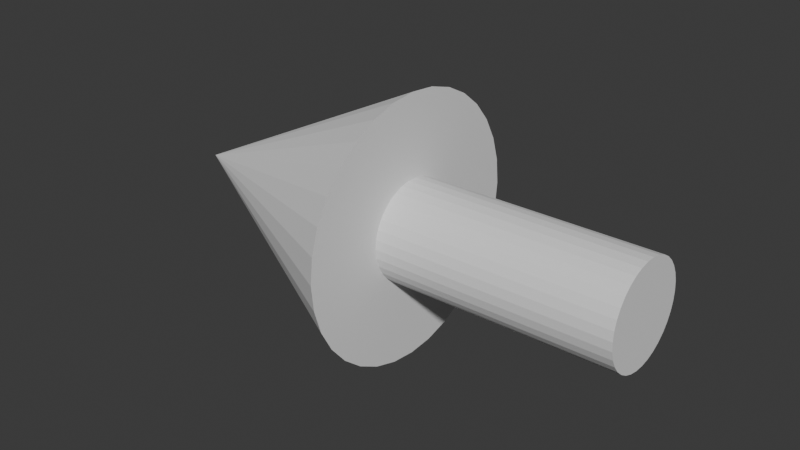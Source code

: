 # Source: arrow_1.blend  (saved by Blender 4.2.66; exported with 4.5.12 LTS)
import bpy
from mathutils import Matrix  # noqa: F401  (used for matrix-valued properties, if any)

bpy.ops.wm.read_factory_settings(use_empty=True)
scene = bpy.context.scene
scene.name = 'Scene'

# ---- collections
col_collection = bpy.data.collections.new('Collection'); scene.collection.children.link(col_collection)

# ---- world
world_world = bpy.data.worlds.new('World'); scene.world = world_world
world_world.use_nodes = True; world_world.node_tree.nodes.clear()
_N = world_world.node_tree.nodes; _L = world_world.node_tree.links
n0 = _N.new('ShaderNodeOutputWorld'); n0.name = 'World Output'; n0.location = (300, 300)
n1 = _N.new('ShaderNodeBackground'); n1.name = 'Background'; n1.location = (10, 300)
n1.inputs[0].default_value = (0.05088, 0.05088, 0.05088, 1.0)
_L.new(n1.outputs[0], n0.inputs[0])
n0.is_active_output = True
world_world.color = (0.05088, 0.05088, 0.05088)
world_world.sun_shadow_jitter_overblur = 0.0

# ---- meshes
me_cylinder = bpy.data.meshes.new('Cylinder')
me_cylinder.from_pydata([(0.0, 0.38, -1.08), (0.0, 0.38, 1.08), (0.06982, 0.3735, -1.08), (0.06982, 0.3735, 1.08), (0.1373, 0.3543, -1.08), (0.1373, 0.3543, 1.08), (0.2, 0.3231, -1.08), (0.2, 0.3231, 1.08), (0.256, 0.2808, -1.08), (0.256, 0.2808, 1.08), (0.3032, 0.229, -1.08), (0.3032, 0.229, 1.08), (0.3402, 0.1694, -1.08), (0.3402, 0.1694, 1.08), (0.3655, 0.104, -1.08), (0.3655, 0.104, 1.08), (0.3784, 0.03506, -1.08), (0.3784, 0.03506, 1.08), (0.3784, -0.03506, -1.08), (0.3784, -0.03506, 1.08), (0.3655, -0.104, -1.08), (0.3655, -0.104, 1.08), (0.3402, -0.1694, -1.08), (0.3402, -0.1694, 1.08), (0.3032, -0.229, -1.08), (0.3032, -0.229, 1.08), (0.256, -0.2808, -1.08), (0.256, -0.2808, 1.08), (0.2, -0.3231, -1.08), (0.2, -0.3231, 1.08), (0.1373, -0.3543, -1.08), (0.1373, -0.3543, 1.08), (0.06982, -0.3735, -1.08), (0.06982, -0.3735, 1.08), (0.0, -0.38, -1.08), (0.0, -0.38, 1.08), (-0.06982, -0.3735, -1.08), (-0.06982, -0.3735, 1.08), (-0.1373, -0.3543, -1.08), (-0.1373, -0.3543, 1.08), (-0.2, -0.3231, -1.08), (-0.2, -0.3231, 1.08), (-0.256, -0.2808, -1.08), (-0.256, -0.2808, 1.08), (-0.3032, -0.229, -1.08), (-0.3032, -0.229, 1.08), (-0.3402, -0.1694, -1.08), (-0.3402, -0.1694, 1.08), (-0.3655, -0.104, -1.08), (-0.3655, -0.104, 1.08), (-0.3784, -0.03506, -1.08), (-0.3784, -0.03506, 1.08), (-0.3784, 0.03506, -1.08), (-0.3784, 0.03506, 1.08), (-0.3655, 0.104, -1.08), (-0.3655, 0.104, 1.08), (-0.3402, 0.1694, -1.08), (-0.3402, 0.1694, 1.08), (-0.3032, 0.229, -1.08), (-0.3032, 0.229, 1.08), (-0.256, 0.2808, -1.08), (-0.256, 0.2808, 1.08), (-0.2, 0.3231, -1.08), (-0.2, 0.3231, 1.08), (-0.1373, 0.3543, -1.08), (-0.1373, 0.3543, 1.08), (-0.06982, 0.3735, -1.08), (-0.06982, 0.3735, 1.08)], [], [(0, 1, 3, 2), (2, 3, 5, 4), (4, 5, 7, 6), (6, 7, 9, 8), (8, 9, 11, 10), (10, 11, 13, 12), (12, 13, 15, 14), (14, 15, 17, 16), (16, 17, 19, 18), (18, 19, 21, 20), (20, 21, 23, 22), (22, 23, 25, 24), (24, 25, 27, 26), (26, 27, 29, 28), (28, 29, 31, 30), (30, 31, 33, 32), (32, 33, 35, 34), (34, 35, 37, 36), (36, 37, 39, 38), (38, 39, 41, 40), (40, 41, 43, 42), (42, 43, 45, 44), (44, 45, 47, 46), (46, 47, 49, 48), (48, 49, 51, 50), (50, 51, 53, 52), (52, 53, 55, 54), (54, 55, 57, 56), (56, 57, 59, 58), (58, 59, 61, 60), (60, 61, 63, 62), (62, 63, 65, 64), (3, 1, 67, 65, 63, 61, 59, 57, 55, 53, 51, 49, 47, 45, 43, 41, 39, 37, 35, 33, 31, 29, 27, 25, 23, 21, 19, 17, 15, 13, 11, 9, 7, 5), (64, 65, 67, 66), (66, 67, 1, 0), (0, 2, 4, 6, 8, 10, 12, 14, 16, 18, 20, 22, 24, 26, 28, 30, 32, 34, 36, 38, 40, 42, 44, 46, 48, 50, 52, 54, 56, 58, 60, 62, 64, 66)])
_uv = me_cylinder.uv_layers.new(name='UVMap')
_uv.uv.foreach_set('vector', [1.0, 0.5, 1.0, 1.0, 0.9706, 1.0, 0.9706, 0.5, 0.9706, 0.5, 0.9706, 1.0, 0.9412, 1.0, 0.9412, 0.5, 0.9412, 0.5, 0.9412, 1.0, 0.9118, 1.0, 0.9118, 0.5, 0.9118, 0.5, 0.9118, 1.0, 0.8824, 1.0, 0.8824, 0.5, 0.8824, 0.5, 0.8824, 1.0, 0.8529, 1.0, 0.8529, 0.5, 0.8529, 0.5, 0.8529, 1.0, 0.8235, 1.0, 0.8235, 0.5, 0.8235, 0.5, 0.8235, 1.0, 0.7941, 1.0, 0.7941, 0.5, 0.7941, 0.5, 0.7941, 1.0, 0.7647, 1.0, 0.7647, 0.5, 0.7647, 0.5, 0.7647, 1.0, 0.7353, 1.0, 0.7353, 0.5, 0.7353, 0.5, 0.7353, 1.0, 0.7059, 1.0, 0.7059, 0.5, 0.7059, 0.5, 0.7059, 1.0, 0.6765, 1.0, 0.6765, 0.5, 0.6765, 0.5, 0.6765, 1.0, 0.6471, 1.0, 0.6471, 0.5, 0.6471, 0.5, 0.6471, 1.0, 0.6176, 1.0, 0.6176, 0.5, 0.6176, 0.5, 0.6176, 1.0, 0.5882, 1.0, 0.5882, 0.5, 0.5882, 0.5, 0.5882, 1.0, 0.5588, 1.0, 0.5588, 0.5, 0.5588, 0.5, 0.5588, 1.0, 0.5294, 1.0, 0.5294, 0.5, 0.5294, 0.5, 0.5294, 1.0, 0.5, 1.0, 0.5, 0.5, 0.5, 0.5, 0.5, 1.0, 0.4706, 1.0, 0.4706, 0.5, 0.4706, 0.5, 0.4706, 1.0, 0.4412, 1.0, 0.4412, 0.5, 0.4412, 0.5, 0.4412, 1.0, 0.4118, 1.0, 0.4118, 0.5, 0.4118, 0.5, 0.4118, 1.0, 0.3824, 1.0, 0.3824, 0.5, 0.3824, 0.5, 0.3824, 1.0, 0.3529, 1.0, 0.3529, 0.5, 0.3529, 0.5, 0.3529, 1.0, 0.3235, 1.0, 0.3235, 0.5, 0.3235, 0.5, 0.3235, 1.0, 0.2941, 1.0, 0.2941, 0.5, 0.2941, 0.5, 0.2941, 1.0, 0.2647, 1.0, 0.2647, 0.5, 0.2647, 0.5, 0.2647, 1.0, 0.2353, 1.0, 0.2353, 0.5, 0.2353, 0.5, 0.2353, 1.0, 0.2059, 1.0, 0.2059, 0.5, 0.2059, 0.5, 0.2059, 1.0, 0.1765, 1.0, 0.1765, 0.5, 0.1765, 0.5, 0.1765, 1.0, 0.1471, 1.0, 0.1471, 0.5, 0.1471, 0.5, 0.1471, 1.0, 0.1176, 1.0, 0.1176, 0.5, 0.1176, 0.5, 0.1176, 1.0, 0.08823, 1.0, 0.08823, 0.5, 0.08823, 0.5, 0.08823, 1.0, 0.05882, 1.0, 0.05882, 0.5, 0.2941, 0.4859, 0.25, 0.49, 0.2059, 0.4859, 0.1633, 0.4738, 0.1237, 0.4541, 0.08831, 0.4274, 0.05848, 0.3946, 0.03516, 0.357, 0.01916, 0.3157, 0.01102, 0.2721, 0.01102, 0.2279, 0.01916, 0.1843, 0.03516, 0.143, 0.05848, 0.1054, 0.08831, 0.07264, 0.1237, 0.04595, 0.1633, 0.02621, 0.2059, 0.01409, 0.25, 0.01, 0.2941, 0.01409, 0.3367, 0.02621, 0.3763, 0.04595, 0.4117, 0.07264, 0.4415, 0.1054, 0.4648, 0.143, 0.4808, 0.1843, 0.489, 0.2279, 0.489, 0.2721, 0.4808, 0.3157, 0.4648, 0.357, 0.4415, 0.3946, 0.4117, 0.4274, 0.3763, 0.4541, 0.3367, 0.4738, 0.05882, 0.5, 0.05882, 1.0, 0.02941, 1.0, 0.02941, 0.5, 0.02941, 0.5, 0.02941, 1.0, -4.21e-07, 1.0, -4.21e-07, 0.5, 0.75, 0.49, 0.7941, 0.4859, 0.8367, 0.4738, 0.8763, 0.4541, 0.9117, 0.4274, 0.9415, 0.3946, 0.9648, 0.357, 0.9808, 0.3157, 0.989, 0.2721, 0.989, 0.2279, 0.9808, 0.1843, 0.9648, 0.143, 0.9415, 0.1054, 0.9117, 0.07264, 0.8763, 0.04595, 0.8367, 0.02621, 0.7941, 0.01409, 0.75, 0.01, 0.7059, 0.01409, 0.6633, 0.02621, 0.6237, 0.04595, 0.5883, 0.07264, 0.5585, 0.1054, 0.5352, 0.143, 0.5192, 0.1843, 0.511, 0.2279, 0.511, 0.2721, 0.5192, 0.3157, 0.5352, 0.357, 0.5585, 0.3946, 0.5883, 0.4274, 0.6237, 0.4541, 0.6633, 0.4738, 0.7059, 0.4859])
me_cylinder.update()
me_cone_001 = bpy.data.meshes.new('Cone.001')
me_cone_001.from_pydata([(0.0, 1.0, -1.0), (0.1951, 0.9808, -1.0), (0.3827, 0.9239, -1.0), (0.5556, 0.8315, -1.0), (0.7071, 0.7071, -1.0), (0.8315, 0.5556, -1.0), (0.9239, 0.3827, -1.0), (0.9808, 0.1951, -1.0), (1.0, 0.0, -1.0), (0.9808, -0.1951, -1.0), (0.9239, -0.3827, -1.0), (0.8315, -0.5556, -1.0), (0.7071, -0.7071, -1.0), (0.5556, -0.8315, -1.0), (0.3827, -0.9239, -1.0), (0.1951, -0.9808, -1.0), (0.0, -1.0, -1.0), (-0.1951, -0.9808, -1.0), (-0.3827, -0.9239, -1.0), (-0.5556, -0.8315, -1.0), (-0.7071, -0.7071, -1.0), (-0.8315, -0.5556, -1.0), (-0.9239, -0.3827, -1.0), (-0.9808, -0.1951, -1.0), (-1.0, 0.0, -1.0), (-0.9808, 0.1951, -1.0), (-0.9239, 0.3827, -1.0), (-0.8315, 0.5556, -1.0), (-0.7071, 0.7071, -1.0), (-0.5556, 0.8315, -1.0), (-0.3827, 0.9239, -1.0), (-0.1951, 0.9808, -1.0), (0.0, 0.0, 1.0)], [], [(0, 32, 1), (1, 32, 2), (2, 32, 3), (3, 32, 4), (4, 32, 5), (5, 32, 6), (6, 32, 7), (7, 32, 8), (8, 32, 9), (9, 32, 10), (10, 32, 11), (11, 32, 12), (12, 32, 13), (13, 32, 14), (14, 32, 15), (15, 32, 16), (16, 32, 17), (17, 32, 18), (18, 32, 19), (19, 32, 20), (20, 32, 21), (21, 32, 22), (22, 32, 23), (23, 32, 24), (24, 32, 25), (25, 32, 26), (26, 32, 27), (27, 32, 28), (28, 32, 29), (29, 32, 30), (0, 1, 2, 3, 4, 5, 6, 7, 8, 9, 10, 11, 12, 13, 14, 15, 16, 17, 18, 19, 20, 21, 22, 23, 24, 25, 26, 27, 28, 29, 30, 31), (30, 32, 31), (31, 32, 0)])
_uv = me_cone_001.uv_layers.new(name='UVMap')
_uv.uv.foreach_set('vector', [0.25, 0.49, 0.25, 0.25, 0.2968, 0.4854, 0.2968, 0.4854, 0.25, 0.25, 0.3418, 0.4717, 0.3418, 0.4717, 0.25, 0.25, 0.3833, 0.4496, 0.3833, 0.4496, 0.25, 0.25, 0.4197, 0.4197, 0.4197, 0.4197, 0.25, 0.25, 0.4496, 0.3833, 0.4496, 0.3833, 0.25, 0.25, 0.4717, 0.3418, 0.4717, 0.3418, 0.25, 0.25, 0.4854, 0.2968, 0.4854, 0.2968, 0.25, 0.25, 0.49, 0.25, 0.49, 0.25, 0.25, 0.25, 0.4854, 0.2032, 0.4854, 0.2032, 0.25, 0.25, 0.4717, 0.1582, 0.4717, 0.1582, 0.25, 0.25, 0.4496, 0.1167, 0.4496, 0.1167, 0.25, 0.25, 0.4197, 0.08029, 0.4197, 0.08029, 0.25, 0.25, 0.3833, 0.05045, 0.3833, 0.05045, 0.25, 0.25, 0.3418, 0.02827, 0.3418, 0.02827, 0.25, 0.25, 0.2968, 0.01461, 0.2968, 0.01461, 0.25, 0.25, 0.25, 0.01, 0.25, 0.01, 0.25, 0.25, 0.2032, 0.01461, 0.2032, 0.01461, 0.25, 0.25, 0.1582, 0.02827, 0.1582, 0.02827, 0.25, 0.25, 0.1167, 0.05045, 0.1167, 0.05045, 0.25, 0.25, 0.08029, 0.08029, 0.08029, 0.08029, 0.25, 0.25, 0.05045, 0.1167, 0.05045, 0.1167, 0.25, 0.25, 0.02827, 0.1582, 0.02827, 0.1582, 0.25, 0.25, 0.01461, 0.2032, 0.01461, 0.2032, 0.25, 0.25, 0.01, 0.25, 0.01, 0.25, 0.25, 0.25, 0.01461, 0.2968, 0.01461, 0.2968, 0.25, 0.25, 0.02827, 0.3418, 0.02827, 0.3418, 0.25, 0.25, 0.05045, 0.3833, 0.05045, 0.3833, 0.25, 0.25, 0.08029, 0.4197, 0.08029, 0.4197, 0.25, 0.25, 0.1167, 0.4496, 0.1167, 0.4496, 0.25, 0.25, 0.1582, 0.4717, 0.75, 0.49, 0.7968, 0.4854, 0.8418, 0.4717, 0.8833, 0.4496, 0.9197, 0.4197, 0.9496, 0.3833, 0.9717, 0.3418, 0.9854, 0.2968, 0.99, 0.25, 0.9854, 0.2032, 0.9717, 0.1582, 0.9496, 0.1167, 0.9197, 0.08029, 0.8833, 0.05045, 0.8418, 0.02827, 0.7968, 0.01461, 0.75, 0.01, 0.7032, 0.01461, 0.6582, 0.02827, 0.6167, 0.05045, 0.5803, 0.08029, 0.5504, 0.1167, 0.5283, 0.1582, 0.5146, 0.2032, 0.51, 0.25, 0.5146, 0.2968, 0.5283, 0.3418, 0.5504, 0.3833, 0.5803, 0.4197, 0.6167, 0.4496, 0.6582, 0.4717, 0.7032, 0.4854, 0.1582, 0.4717, 0.25, 0.25, 0.2032, 0.4854, 0.2032, 0.4854, 0.25, 0.25, 0.25, 0.49])
me_cone_001.update()

# ---- objects
ob_cylinder = bpy.data.objects.new('Cylinder', me_cylinder)
ob_cone = bpy.data.objects.new('Cone', me_cone_001)

# ---- transforms, parenting, visibility, modifiers, constraints
ob_cylinder.location = (0.7646, 0.0, 0.007885)
ob_cylinder.rotation_euler = (69.12, -1.577, 6.283)
ob_cone.location = (-0.9309, 0.0, 0.0)
ob_cone.rotation_euler = (0.0, -1.571, 0.0)

# ---- collection membership
col_collection.objects.link(ob_cylinder)
col_collection.objects.link(ob_cone)

# ---- scene / render settings (as saved in the file)
scene.frame_start = 1; scene.frame_end = 250; scene.frame_set(1)
scene.render.engine = 'BLENDER_EEVEE_NEXT'
bpy.context.view_layer.update()

# ---- added for rendering (the .blend has no active camera and no usable light): camera, sun
cam_auto = bpy.data.cameras.new('AutoCamera')
cam_auto.lens = 50.0
cam_auto.sensor_width = 36.0
cam_auto.clip_end = 1000.0
ob_auto_camera = bpy.data.objects.new('AutoCamera', cam_auto)
scene.collection.objects.link(ob_auto_camera)
ob_auto_camera.location = (4.32461, -5.23984, 3.49323)
ob_auto_camera.rotation_euler = (1.09748, -7.21219e-08, 0.694738)
scene.camera = ob_auto_camera
light_auto_sun = bpy.data.lights.new('AutoSun', 'SUN')
light_auto_sun.energy = 3.0
light_auto_sun.angle = 0.0523599
ob_auto_sun = bpy.data.objects.new('AutoSun', light_auto_sun)
scene.collection.objects.link(ob_auto_sun)
ob_auto_sun.rotation_euler = (0.872665, 0.174533, 0.523599)
bpy.context.view_layer.update()

